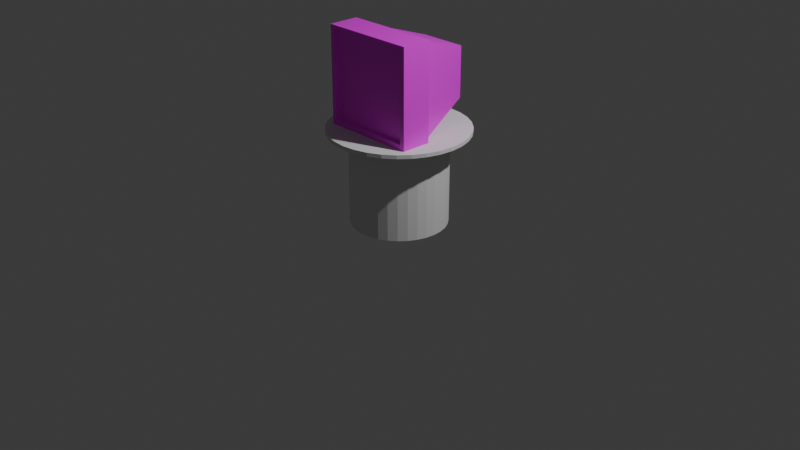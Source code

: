 # Source: terminal.blend  (saved by Blender 4.3.34; exported with 4.5.12 LTS)
import bpy
from mathutils import Matrix  # noqa: F401  (used for matrix-valued properties, if any)

bpy.ops.wm.read_factory_settings(use_empty=True)
scene = bpy.context.scene
scene.name = 'Scene'

# ---- collections
col_collection = bpy.data.collections.new('Collection'); scene.collection.children.link(col_collection)

# ---- images (referenced by path relative to the original .blend; pixels are not part of the script)
import os
ASSET_DIR = os.environ.get("B2B_ASSET_DIR", "")  # directory of the original .blend (textures are referenced by path, not embedded)
HERE = os.path.dirname(os.path.abspath(__file__))  # packed textures are extracted next to this script under _unpacked/

def load_image(name, relpath, width, height, colorspace="sRGB"):
    """Load a texture the original file referenced (path relative to the .blend, or extracted next to this script)."""
    p = next((c for c in (os.path.join(HERE, relpath), os.path.join(ASSET_DIR, relpath)) if relpath and os.path.exists(c)), "")
    if p:
        img = bpy.data.images.load(p, check_existing=True)
        img.name = name
    else:  # same state as the original file: an image datablock whose file is absent (Cycles renders it pink)
        img = bpy.data.images.new(name, width, height)
        img.source = "FILE"
        img.filepath = "//" + (relpath or name)
    img.colorspace_settings.name = colorspace
    return img
img_terminal_png = load_image('terminal.png', 'terminal.png', 1024, 1024, 'sRGB')

# ---- materials (node trees are filled in below, after node groups)
mat_material_001 = bpy.data.materials.new('Material.001')

# ---- material node trees
mat_material_001.use_nodes = True; mat_material_001.node_tree.nodes.clear()
_N = mat_material_001.node_tree.nodes; _L = mat_material_001.node_tree.links
n0 = _N.new('ShaderNodeBsdfPrincipled'); n0.name = 'Principled BSDF'; n0.location = (10, 300)
n1 = _N.new('ShaderNodeOutputMaterial'); n1.name = 'Material Output'; n1.location = (300, 300)
n2 = _N.new('ShaderNodeTexImage'); n2.name = 'Image Texture'; n2.location = (-280, 280)
n2.image = img_terminal_png
_L.new(n0.outputs[0], n1.inputs[0])
_L.new(n2.outputs[0], n0.inputs[0])
n1.is_active_output = True

# ---- world
world_world = bpy.data.worlds.new('World'); scene.world = world_world
world_world.use_nodes = True; world_world.node_tree.nodes.clear()
_N = world_world.node_tree.nodes; _L = world_world.node_tree.links
n0 = _N.new('ShaderNodeOutputWorld'); n0.name = 'World Output'; n0.location = (300, 300)
n1 = _N.new('ShaderNodeBackground'); n1.name = 'Background'; n1.location = (10, 300)
n1.inputs[0].default_value = (0.05088, 0.05088, 0.05088, 1.0)
_L.new(n1.outputs[0], n0.inputs[0])
n0.is_active_output = True
world_world.color = (0.05088, 0.05088, 0.05088)
world_world.sun_shadow_jitter_overblur = 0.0

# ---- cameras
cam_camera = bpy.data.cameras.new('Camera')
cam_camera.clip_end = 100.0
cam_camera.ortho_scale = 7.314

# ---- lights
light_light = bpy.data.lights.new('Light', 'POINT')
light_light.energy = 1000.0
light_light.shadow_soft_size = 0.1

# ---- meshes
me_cylinder = bpy.data.meshes.new('Cylinder')
me_cylinder.from_pydata([(0.0, 1.0, -1.0), (-0.5541, 1.338, 1.0), (0.1951, 0.9808, -1.0), (-0.8045, 1.204, 1.0), (0.3827, 0.9239, -1.0), (-1.024, 1.024, 1.0), (0.5556, 0.8315, -1.0), (-1.204, 0.8045, 1.0), (0.7071, 0.7071, -1.0), (-1.338, 0.5541, 1.0), (0.8315, 0.5556, -1.0), (-1.42, 0.2825, 1.0), (0.9239, 0.3827, -1.0), (-1.448, 0.0, 1.0), (0.9808, 0.1951, -1.0), (-1.42, -0.2825, 1.0), (1.0, 0.0, -1.0), (-1.338, -0.5541, 1.0), (0.9808, -0.1951, -1.0), (-1.204, -0.8045, 1.0), (0.9239, -0.3827, -1.0), (-1.024, -1.024, 1.0), (0.8315, -0.5556, -1.0), (-0.8045, -1.204, 1.0), (0.7071, -0.7071, -1.0), (-0.5541, -1.338, 1.0), (0.5556, -0.8315, -1.0), (-0.2825, -1.42, 1.0), (0.3827, -0.9239, -1.0), (0.0, -1.448, 1.0), (0.1951, -0.9808, -1.0), (0.2825, -1.42, 1.0), (0.0, -1.0, -1.0), (0.5541, -1.338, 1.0), (-0.1951, -0.9808, -1.0), (0.8045, -1.204, 1.0), (-0.3827, -0.9239, -1.0), (1.024, -1.024, 1.0), (-0.5556, -0.8315, -1.0), (1.204, -0.8045, 1.0), (-0.7071, -0.7071, -1.0), (1.338, -0.5541, 1.0), (-0.8315, -0.5556, -1.0), (1.42, -0.2825, 1.0), (-0.9239, -0.3827, -1.0), (1.448, 0.0, 1.0), (-0.9808, -0.1951, -1.0), (1.42, 0.2825, 1.0), (-1.0, 0.0, -1.0), (1.338, 0.5541, 1.0), (-0.9808, 0.1951, -1.0), (1.204, 0.8045, 1.0), (-0.9239, 0.3827, -1.0), (1.024, 1.024, 1.0), (-0.8315, 0.5556, -1.0), (0.8045, 1.204, 1.0), (-0.7071, 0.7071, -1.0), (0.5541, 1.338, 1.0), (-0.5556, 0.8315, -1.0), (0.0, 1.448, 0.9225), (-0.3827, 0.9239, -1.0), (0.0, 1.448, 1.0), (-0.1951, 0.9808, -1.0), (0.2825, 1.42, 1.0), (0.0, 1.0, 0.9225), (0.1951, 0.9808, 0.9225), (0.3827, 0.9239, 0.9225), (0.5556, 0.8315, 0.9225), (0.7071, 0.7071, 0.9225), (0.8315, 0.5556, 0.9225), (0.9239, 0.3827, 0.9225), (0.9808, 0.1951, 0.9225), (1.0, 0.0, 0.9225), (0.9808, -0.1951, 0.9225), (0.9239, -0.3827, 0.9225), (0.8315, -0.5556, 0.9225), (0.7071, -0.7071, 0.9225), (0.5556, -0.8315, 0.9225), (0.3827, -0.9239, 0.9225), (0.1951, -0.9808, 0.9225), (0.0, -1.0, 0.9225), (-0.1951, -0.9808, 0.9225), (-0.3827, -0.9239, 0.9225), (-0.5556, -0.8315, 0.9225), (-0.7071, -0.7071, 0.9225), (-0.8315, -0.5556, 0.9225), (-0.9239, -0.3827, 0.9225), (-0.9808, -0.1951, 0.9225), (-1.0, 0.0, 0.9225), (-0.9808, 0.1951, 0.9225), (-0.9239, 0.3827, 0.9225), (-0.8315, 0.5556, 0.9225), (-0.7071, 0.7071, 0.9225), (-0.5556, 0.8315, 0.9225), (-0.3827, 0.9239, 0.9225), (-0.1951, 0.9808, 0.9225), (0.1951, 0.9808, 1.0), (0.0, 1.0, 1.0), (0.0, 1.0, 0.9225), (0.3827, 0.9239, 1.0), (0.5556, 0.8315, 1.0), (0.7071, 0.7071, 1.0), (0.8315, 0.5556, 1.0), (0.9239, 0.3827, 1.0), (0.9808, 0.1951, 1.0), (1.0, 0.0, 1.0), (0.9808, -0.1951, 1.0), (0.9239, -0.3827, 1.0), (0.8315, -0.5556, 1.0), (0.7071, -0.7071, 1.0), (0.5556, -0.8315, 1.0), (0.3827, -0.9239, 1.0), (0.1951, -0.9808, 1.0), (0.0, -1.0, 1.0), (-0.1951, -0.9808, 1.0), (-0.3827, -0.9239, 1.0), (-0.5556, -0.8315, 1.0), (-0.7071, -0.7071, 1.0), (-0.8315, -0.5556, 1.0), (-0.9239, -0.3827, 1.0), (-0.9808, -0.1951, 1.0), (-1.0, 0.0, 1.0), (-0.9808, 0.1951, 1.0), (-0.9239, 0.3827, 1.0), (-0.8315, 0.5556, 1.0), (-0.7071, 0.7071, 1.0), (-0.5556, 0.8315, 1.0), (-0.3827, 0.9239, 1.0), (-0.1951, 0.9808, 1.0), (0.1951, 0.9808, 0.9225), (0.3827, 0.9239, 0.9225), (0.5556, 0.8315, 0.9225), (0.7071, 0.7071, 0.9225), (0.8315, 0.5556, 0.9225), (0.9239, 0.3827, 0.9225), (0.9808, 0.1951, 0.9225), (1.0, 0.0, 0.9225), (0.9808, -0.1951, 0.9225), (0.9239, -0.3827, 0.9225), (0.8315, -0.5556, 0.9225), (0.7071, -0.7071, 0.9225), (0.5556, -0.8315, 0.9225), (0.3827, -0.9239, 0.9225), (0.1951, -0.9808, 0.9225), (0.0, -1.0, 0.9225), (-0.1951, -0.9808, 0.9225), (-0.3827, -0.9239, 0.9225), (-0.5556, -0.8315, 0.9225), (-0.7071, -0.7071, 0.9225), (-0.8315, -0.5556, 0.9225), (-0.9239, -0.3827, 0.9225), (-0.9808, -0.1951, 0.9225), (-1.0, 0.0, 0.9225), (-0.9808, 0.1951, 0.9225), (-0.9239, 0.3827, 0.9225), (-0.8315, 0.5556, 0.9225), (-0.7071, 0.7071, 0.9225), (-0.5556, 0.8315, 0.9225), (-0.3827, 0.9239, 0.9225), (-0.1951, 0.9808, 0.9225), (-0.2825, 1.42, 1.0), (0.2825, 1.42, 0.9225), (0.5541, 1.338, 0.9225), (0.8045, 1.204, 0.9225), (1.024, 1.024, 0.9225), (1.204, 0.8045, 0.9225), (1.338, 0.5541, 0.9225), (1.42, 0.2825, 0.9225), (1.448, 0.0, 0.9225), (1.42, -0.2825, 0.9225), (1.338, -0.5541, 0.9225), (1.204, -0.8045, 0.9225), (1.024, -1.024, 0.9225), (0.8045, -1.204, 0.9225), (0.5541, -1.338, 0.9225), (0.2825, -1.42, 0.9225), (0.0, -1.448, 0.9225), (-0.2825, -1.42, 0.9225), (-0.5541, -1.338, 0.9225), (-0.8045, -1.204, 0.9225), (-1.024, -1.024, 0.9225), (-1.204, -0.8045, 0.9225), (-1.338, -0.5541, 0.9225), (-1.42, -0.2825, 0.9225), (-1.448, 0.0, 0.9225), (-1.42, 0.2825, 0.9225), (-1.338, 0.5541, 0.9225), (-1.204, 0.8045, 0.9225), (-1.024, 1.024, 0.9225), (-0.8045, 1.204, 0.9225), (-0.5541, 1.338, 0.9225), (-0.2825, 1.42, 0.9225)], [], [(59, 61, 63, 161), (78, 77, 141, 142), (65, 64, 98, 129), (92, 91, 155, 156), (79, 78, 142, 143), (66, 65, 129, 130), (93, 92, 156, 157), (80, 79, 143, 144), (67, 66, 130, 131), (94, 93, 157, 158), (81, 80, 144, 145), (68, 67, 131, 132), (95, 94, 158, 159), (82, 81, 145, 146), (69, 68, 132, 133), (64, 95, 159, 98), (83, 82, 146, 147), (70, 69, 133, 134), (84, 83, 147, 148), (71, 70, 134, 135), (85, 84, 148, 149), (72, 71, 135, 136), (86, 85, 149, 150), (73, 72, 136, 137), (87, 86, 150, 151), (74, 73, 137, 138), (88, 87, 151, 152), (75, 74, 138, 139), (89, 88, 152, 153), (76, 75, 139, 140), (90, 89, 153, 154), (77, 76, 140, 141), (91, 90, 154, 155), (0, 2, 4, 6, 8, 10, 12, 14, 16, 18, 20, 22, 24, 26, 28, 30, 32, 34, 36, 38, 40, 42, 44, 46, 48, 50, 52, 54, 56, 58, 60, 62), (62, 95, 64, 0), (60, 94, 95, 62), (58, 93, 94, 60), (56, 92, 93, 58), (54, 91, 92, 56), (52, 90, 91, 54), (50, 89, 90, 52), (48, 88, 89, 50), (46, 87, 88, 48), (44, 86, 87, 46), (42, 85, 86, 44), (40, 84, 85, 42), (38, 83, 84, 40), (36, 82, 83, 38), (34, 81, 82, 36), (32, 80, 81, 34), (30, 79, 80, 32), (28, 78, 79, 30), (26, 77, 78, 28), (24, 76, 77, 26), (22, 75, 76, 24), (20, 74, 75, 22), (18, 73, 74, 20), (16, 72, 73, 18), (14, 71, 72, 16), (12, 70, 71, 14), (10, 69, 70, 12), (8, 68, 69, 10), (6, 67, 68, 8), (4, 66, 67, 6), (2, 65, 66, 4), (0, 64, 65, 2), (141, 140, 172, 173), (100, 101, 53, 55), (126, 127, 1, 3), (142, 141, 173, 174), (99, 100, 55, 57), (125, 126, 3, 5), (143, 142, 174, 175), (96, 99, 57, 63), (124, 125, 5, 7), (144, 143, 175, 176), (123, 124, 7, 9), (145, 144, 176, 177), (97, 96, 63, 61), (122, 123, 9, 11), (146, 145, 177, 178), (121, 122, 11, 13), (147, 146, 178, 179), (120, 121, 13, 15), (148, 147, 179, 180), (119, 120, 15, 17), (149, 148, 180, 181), (118, 119, 17, 19), (150, 149, 181, 182), (117, 118, 19, 21), (151, 150, 182, 183), (116, 117, 21, 23), (152, 151, 183, 184), (115, 116, 23, 25), (153, 152, 184, 185), (114, 115, 25, 27), (96, 97, 128, 127, 126, 125, 124, 123, 122, 121, 120, 119, 118, 117, 116, 115, 114, 113, 112, 111, 110, 109, 108, 107, 106, 105, 104, 103, 102, 101, 100, 99), (154, 153, 185, 186), (113, 114, 27, 29), (161, 63, 57, 162), (162, 57, 55, 163), (163, 55, 53, 164), (164, 53, 51, 165), (165, 51, 49, 166), (166, 49, 47, 167), (167, 47, 45, 168), (168, 45, 43, 169), (169, 43, 41, 170), (170, 41, 39, 171), (171, 39, 37, 172), (172, 37, 35, 173), (173, 35, 33, 174), (174, 33, 31, 175), (175, 31, 29, 176), (176, 29, 27, 177), (177, 27, 25, 178), (178, 25, 23, 179), (179, 23, 21, 180), (180, 21, 19, 181), (181, 19, 17, 182), (182, 17, 15, 183), (183, 15, 13, 184), (184, 13, 11, 185), (185, 11, 9, 186), (186, 9, 7, 187), (187, 7, 5, 188), (188, 5, 3, 189), (189, 3, 1, 190), (190, 1, 160, 191), (191, 160, 61, 59), (127, 128, 160, 1), (101, 102, 51, 53), (140, 139, 171, 172), (128, 97, 61, 160), (102, 103, 49, 51), (139, 138, 170, 171), (103, 104, 47, 49), (138, 137, 169, 170), (104, 105, 45, 47), (137, 136, 168, 169), (105, 106, 43, 45), (136, 135, 167, 168), (106, 107, 41, 43), (135, 134, 166, 167), (107, 108, 39, 41), (134, 133, 165, 166), (98, 159, 191, 59), (108, 109, 37, 39), (133, 132, 164, 165), (159, 158, 190, 191), (109, 110, 35, 37), (132, 131, 163, 164), (158, 157, 189, 190), (110, 111, 33, 35), (131, 130, 162, 163), (157, 156, 188, 189), (111, 112, 31, 33), (130, 129, 161, 162), (156, 155, 187, 188), (112, 113, 29, 31), (129, 98, 59, 161), (155, 154, 186, 187)])
_uv = me_cylinder.uv_layers.new(name='UVMap')
_uv.uv.foreach_set('vector', [1.0, 0.9806, 1.0, 1.0, 0.9688, 1.0, 0.9688, 0.9806, 0.5625, 0.9806, 0.5938, 0.9806, 0.5938, 0.9806, 0.5625, 0.9806, 0.9688, 0.9806, 1.0, 0.9806, 1.0, 0.9806, 0.9688, 0.9806, 0.125, 0.9806, 0.1562, 0.9806, 0.1562, 0.9806, 0.125, 0.9806, 0.5312, 0.9806, 0.5625, 0.9806, 0.5625, 0.9806, 0.5312, 0.9806, 0.9375, 0.9806, 0.9688, 0.9806, 0.9688, 0.9806, 0.9375, 0.9806, 0.09375, 0.9806, 0.125, 0.9806, 0.125, 0.9806, 0.09375, 0.9806, 0.5, 0.9806, 0.5312, 0.9806, 0.5312, 0.9806, 0.5, 0.9806, 0.9062, 0.9806, 0.9375, 0.9806, 0.9375, 0.9806, 0.9062, 0.9806, 0.0625, 0.9806, 0.09375, 0.9806, 0.09375, 0.9806, 0.0625, 0.9806, 0.4688, 0.9806, 0.5, 0.9806, 0.5, 0.9806, 0.4688, 0.9806, 0.875, 0.9806, 0.9062, 0.9806, 0.9062, 0.9806, 0.875, 0.9806, 0.03125, 0.9806, 0.0625, 0.9806, 0.0625, 0.9806, 0.03125, 0.9806, 0.4375, 0.9806, 0.4688, 0.9806, 0.4688, 0.9806, 0.4375, 0.9806, 0.8438, 0.9806, 0.875, 0.9806, 0.875, 0.9806, 0.8438, 0.9806, 0.0, 0.9806, 0.03125, 0.9806, 0.03125, 0.9806, 0.0, 0.9806, 0.4062, 0.9806, 0.4375, 0.9806, 0.4375, 0.9806, 0.4062, 0.9806, 0.8125, 0.9806, 0.8438, 0.9806, 0.8438, 0.9806, 0.8125, 0.9806, 0.375, 0.9806, 0.4062, 0.9806, 0.4062, 0.9806, 0.375, 0.9806, 0.7812, 0.9806, 0.8125, 0.9806, 0.8125, 0.9806, 0.7812, 0.9806, 0.3438, 0.9806, 0.375, 0.9806, 0.375, 0.9806, 0.3438, 0.9806, 0.75, 0.9806, 0.7812, 0.9806, 0.7812, 0.9806, 0.75, 0.9806, 0.3125, 0.9806, 0.3438, 0.9806, 0.3438, 0.9806, 0.3125, 0.9806, 0.7188, 0.9806, 0.75, 0.9806, 0.75, 0.9806, 0.7188, 0.9806, 0.2812, 0.9806, 0.3125, 0.9806, 0.3125, 0.9806, 0.2812, 0.9806, 0.6875, 0.9806, 0.7188, 0.9806, 0.7188, 0.9806, 0.6875, 0.9806, 0.25, 0.9806, 0.2812, 0.9806, 0.2812, 0.9806, 0.25, 0.9806, 0.6562, 0.9806, 0.6875, 0.9806, 0.6875, 0.9806, 0.6562, 0.9806, 0.2188, 0.9806, 0.25, 0.9806, 0.25, 0.9806, 0.2188, 0.9806, 0.625, 0.9806, 0.6562, 0.9806, 0.6562, 0.9806, 0.625, 0.9806, 0.1875, 0.9806, 0.2188, 0.9806, 0.2188, 0.9806, 0.1875, 0.9806, 0.5938, 0.9806, 0.625, 0.9806, 0.625, 0.9806, 0.5938, 0.9806, 0.1562, 0.9806, 0.1875, 0.9806, 0.1875, 0.9806, 0.1562, 0.9806, 0.75, 0.49, 0.7968, 0.4854, 0.8418, 0.4717, 0.8833, 0.4496, 0.9197, 0.4197, 0.9496, 0.3833, 0.9717, 0.3418, 0.9854, 0.2968, 0.99, 0.25, 0.9854, 0.2032, 0.9717, 0.1582, 0.9496, 0.1167, 0.9197, 0.08029, 0.8833, 0.05045, 0.8418, 0.02827, 0.7968, 0.01461, 0.75, 0.01, 0.7032, 0.01461, 0.6582, 0.02827, 0.6167, 0.05045, 0.5803, 0.08029, 0.5504, 0.1167, 0.5283, 0.1582, 0.5146, 0.2032, 0.51, 0.25, 0.5146, 0.2968, 0.5283, 0.3418, 0.5504, 0.3833, 0.5803, 0.4197, 0.6167, 0.4496, 0.6582, 0.4717, 0.7032, 0.4854, 0.03125, 0.5, 0.03125, 0.9806, 0.0, 0.9806, 0.0, 0.5, 0.0625, 0.5, 0.0625, 0.9806, 0.03125, 0.9806, 0.03125, 0.5, 0.09375, 0.5, 0.09375, 0.9806, 0.0625, 0.9806, 0.0625, 0.5, 0.125, 0.5, 0.125, 0.9806, 0.09375, 0.9806, 0.09375, 0.5, 0.1562, 0.5, 0.1562, 0.9806, 0.125, 0.9806, 0.125, 0.5, 0.1875, 0.5, 0.1875, 0.9806, 0.1562, 0.9806, 0.1562, 0.5, 0.2188, 0.5, 0.2188, 0.9806, 0.1875, 0.9806, 0.1875, 0.5, 0.25, 0.5, 0.25, 0.9806, 0.2188, 0.9806, 0.2188, 0.5, 0.2812, 0.5, 0.2812, 0.9806, 0.25, 0.9806, 0.25, 0.5, 0.3125, 0.5, 0.3125, 0.9806, 0.2812, 0.9806, 0.2812, 0.5, 0.3438, 0.5, 0.3438, 0.9806, 0.3125, 0.9806, 0.3125, 0.5, 0.375, 0.5, 0.375, 0.9806, 0.3438, 0.9806, 0.3438, 0.5, 0.4062, 0.5, 0.4062, 0.9806, 0.375, 0.9806, 0.375, 0.5, 0.4375, 0.5, 0.4375, 0.9806, 0.4062, 0.9806, 0.4062, 0.5, 0.4688, 0.5, 0.4688, 0.9806, 0.4375, 0.9806, 0.4375, 0.5, 0.5, 0.5, 0.5, 0.9806, 0.4688, 0.9806, 0.4688, 0.5, 0.5312, 0.5, 0.5312, 0.9806, 0.5, 0.9806, 0.5, 0.5, 0.5625, 0.5, 0.5625, 0.9806, 0.5312, 0.9806, 0.5312, 0.5, 0.5938, 0.5, 0.5938, 0.9806, 0.5625, 0.9806, 0.5625, 0.5, 0.625, 0.5, 0.625, 0.9806, 0.5938, 0.9806, 0.5938, 0.5, 0.6562, 0.5, 0.6562, 0.9806, 0.625, 0.9806, 0.625, 0.5, 0.6875, 0.5, 0.6875, 0.9806, 0.6562, 0.9806, 0.6562, 0.5, 0.7188, 0.5, 0.7188, 0.9806, 0.6875, 0.9806, 0.6875, 0.5, 0.75, 0.5, 0.75, 0.9806, 0.7188, 0.9806, 0.7188, 0.5, 0.7812, 0.5, 0.7812, 0.9806, 0.75, 0.9806, 0.75, 0.5, 0.8125, 0.5, 0.8125, 0.9806, 0.7812, 0.9806, 0.7812, 0.5, 0.8438, 0.5, 0.8438, 0.9806, 0.8125, 0.9806, 0.8125, 0.5, 0.875, 0.5, 0.875, 0.9806, 0.8438, 0.9806, 0.8438, 0.5, 0.9062, 0.5, 0.9062, 0.9806, 0.875, 0.9806, 0.875, 0.5, 0.9375, 0.5, 0.9375, 0.9806, 0.9062, 0.9806, 0.9062, 0.5, 0.9688, 0.5, 0.9688, 0.9806, 0.9375, 0.9806, 0.9375, 0.5, 1.0, 0.5, 1.0, 0.9806, 0.9688, 0.9806, 0.9688, 0.5, 0.5938, 0.9806, 0.625, 0.9806, 0.625, 0.9806, 0.5938, 0.9806, 0.3833, 0.4496, 0.4197, 0.4197, 0.4197, 0.4197, 0.3833, 0.4496, 0.1167, 0.4496, 0.1582, 0.4717, 0.1582, 0.4717, 0.1167, 0.4496, 0.5625, 0.9806, 0.5938, 0.9806, 0.5938, 0.9806, 0.5625, 0.9806, 0.3418, 0.4717, 0.3833, 0.4496, 0.3833, 0.4496, 0.3418, 0.4717, 0.08029, 0.4197, 0.1167, 0.4496, 0.1167, 0.4496, 0.08029, 0.4197, 0.5312, 0.9806, 0.5625, 0.9806, 0.5625, 0.9806, 0.5312, 0.9806, 0.2968, 0.4854, 0.3418, 0.4717, 0.3418, 0.4717, 0.2968, 0.4854, 0.05045, 0.3833, 0.08029, 0.4197, 0.08029, 0.4197, 0.05045, 0.3833, 0.5, 0.9806, 0.5312, 0.9806, 0.5312, 0.9806, 0.5, 0.9806, 0.02827, 0.3418, 0.05045, 0.3833, 0.05045, 0.3833, 0.02827, 0.3418, 0.4688, 0.9806, 0.5, 0.9806, 0.5, 0.9806, 0.4688, 0.9806, 0.25, 0.49, 0.2968, 0.4854, 0.2968, 0.4854, 0.25, 0.49, 0.01461, 0.2968, 0.02827, 0.3418, 0.02827, 0.3418, 0.01461, 0.2968, 0.4375, 0.9806, 0.4688, 0.9806, 0.4688, 0.9806, 0.4375, 0.9806, 0.01, 0.25, 0.01461, 0.2968, 0.01461, 0.2968, 0.01, 0.25, 0.4062, 0.9806, 0.4375, 0.9806, 0.4375, 0.9806, 0.4062, 0.9806, 0.01461, 0.2032, 0.01, 0.25, 0.01, 0.25, 0.01461, 0.2032, 0.375, 0.9806, 0.4062, 0.9806, 0.4062, 0.9806, 0.375, 0.9806, 0.02827, 0.1582, 0.01461, 0.2032, 0.01461, 0.2032, 0.02827, 0.1582, 0.3438, 0.9806, 0.375, 0.9806, 0.375, 0.9806, 0.3438, 0.9806, 0.05045, 0.1167, 0.02827, 0.1582, 0.02827, 0.1582, 0.05045, 0.1167, 0.3125, 0.9806, 0.3438, 0.9806, 0.3438, 0.9806, 0.3125, 0.9806, 0.08029, 0.08029, 0.05045, 0.1167, 0.05045, 0.1167, 0.08029, 0.08029, 0.2812, 0.9806, 0.3125, 0.9806, 0.3125, 0.9806, 0.2812, 0.9806, 0.1167, 0.05045, 0.08029, 0.08029, 0.08029, 0.08029, 0.1167, 0.05045, 0.25, 0.9806, 0.2812, 0.9806, 0.2812, 0.9806, 0.25, 0.9806, 0.1582, 0.02827, 0.1167, 0.05045, 0.1167, 0.05045, 0.1582, 0.02827, 0.2188, 0.9806, 0.25, 0.9806, 0.25, 0.9806, 0.2188, 0.9806, 0.2032, 0.01461, 0.1582, 0.02827, 0.1582, 0.02827, 0.2032, 0.01461, 0.2968, 0.4854, 0.25, 0.49, 0.2032, 0.4854, 0.1582, 0.4717, 0.1167, 0.4496, 0.08029, 0.4197, 0.05045, 0.3833, 0.02827, 0.3418, 0.01461, 0.2968, 0.01, 0.25, 0.01461, 0.2032, 0.02827, 0.1582, 0.05045, 0.1167, 0.08029, 0.08029, 0.1167, 0.05045, 0.1582, 0.02827, 0.2032, 0.01461, 0.25, 0.01, 0.2968, 0.01461, 0.3418, 0.02827, 0.3833, 0.05045, 0.4197, 0.08029, 0.4496, 0.1167, 0.4717, 0.1582, 0.4854, 0.2032, 0.49, 0.25, 0.4854, 0.2968, 0.4717, 0.3418, 0.4496, 0.3833, 0.4197, 0.4197, 0.3833, 0.4496, 0.3418, 0.4717, 0.1875, 0.9806, 0.2188, 0.9806, 0.2188, 0.9806, 0.1875, 0.9806, 0.25, 0.01, 0.2032, 0.01461, 0.2032, 0.01461, 0.25, 0.01, 0.9688, 0.9806, 0.9688, 1.0, 0.9375, 1.0, 0.9375, 0.9806, 0.9375, 0.9806, 0.9375, 1.0, 0.9062, 1.0, 0.9062, 0.9806, 0.9062, 0.9806, 0.9062, 1.0, 0.875, 1.0, 0.875, 0.9806, 0.875, 0.9806, 0.875, 1.0, 0.8438, 1.0, 0.8438, 0.9806, 0.8438, 0.9806, 0.8438, 1.0, 0.8125, 1.0, 0.8125, 0.9806, 0.8125, 0.9806, 0.8125, 1.0, 0.7812, 1.0, 0.7812, 0.9806, 0.7812, 0.9806, 0.7812, 1.0, 0.75, 1.0, 0.75, 0.9806, 0.75, 0.9806, 0.75, 1.0, 0.7188, 1.0, 0.7188, 0.9806, 0.7188, 0.9806, 0.7188, 1.0, 0.6875, 1.0, 0.6875, 0.9806, 0.6875, 0.9806, 0.6875, 1.0, 0.6562, 1.0, 0.6562, 0.9806, 0.6562, 0.9806, 0.6562, 1.0, 0.625, 1.0, 0.625, 0.9806, 0.625, 0.9806, 0.625, 1.0, 0.5938, 1.0, 0.5938, 0.9806, 0.5938, 0.9806, 0.5938, 1.0, 0.5625, 1.0, 0.5625, 0.9806, 0.5625, 0.9806, 0.5625, 1.0, 0.5312, 1.0, 0.5312, 0.9806, 0.5312, 0.9806, 0.5312, 1.0, 0.5, 1.0, 0.5, 0.9806, 0.5, 0.9806, 0.5, 1.0, 0.4688, 1.0, 0.4688, 0.9806, 0.4688, 0.9806, 0.4688, 1.0, 0.4375, 1.0, 0.4375, 0.9806, 0.4375, 0.9806, 0.4375, 1.0, 0.4062, 1.0, 0.4062, 0.9806, 0.4062, 0.9806, 0.4062, 1.0, 0.375, 1.0, 0.375, 0.9806, 0.375, 0.9806, 0.375, 1.0, 0.3438, 1.0, 0.3438, 0.9806, 0.3438, 0.9806, 0.3438, 1.0, 0.3125, 1.0, 0.3125, 0.9806, 0.3125, 0.9806, 0.3125, 1.0, 0.2812, 1.0, 0.2812, 0.9806, 0.2812, 0.9806, 0.2812, 1.0, 0.25, 1.0, 0.25, 0.9806, 0.25, 0.9806, 0.25, 1.0, 0.2188, 1.0, 0.2188, 0.9806, 0.2188, 0.9806, 0.2188, 1.0, 0.1875, 1.0, 0.1875, 0.9806, 0.1875, 0.9806, 0.1875, 1.0, 0.1562, 1.0, 0.1562, 0.9806, 0.1562, 0.9806, 0.1562, 1.0, 0.125, 1.0, 0.125, 0.9806, 0.125, 0.9806, 0.125, 1.0, 0.09375, 1.0, 0.09375, 0.9806, 0.09375, 0.9806, 0.09375, 1.0, 0.0625, 1.0, 0.0625, 0.9806, 0.0625, 0.9806, 0.0625, 1.0, 0.03125, 1.0, 0.03125, 0.9806, 0.03125, 0.9806, 0.03125, 1.0, 0.0, 1.0, 0.0, 0.9806, 0.1582, 0.4717, 0.2032, 0.4854, 0.2032, 0.4854, 0.1582, 0.4717, 0.4197, 0.4197, 0.4496, 0.3833, 0.4496, 0.3833, 0.4197, 0.4197, 0.625, 0.9806, 0.6562, 0.9806, 0.6562, 0.9806, 0.625, 0.9806, 0.2032, 0.4854, 0.25, 0.49, 0.25, 0.49, 0.2032, 0.4854, 0.4496, 0.3833, 0.4717, 0.3418, 0.4717, 0.3418, 0.4496, 0.3833, 0.6562, 0.9806, 0.6875, 0.9806, 0.6875, 0.9806, 0.6562, 0.9806, 0.4717, 0.3418, 0.4854, 0.2968, 0.4854, 0.2968, 0.4717, 0.3418, 0.6875, 0.9806, 0.7188, 0.9806, 0.7188, 0.9806, 0.6875, 0.9806, 0.4854, 0.2968, 0.49, 0.25, 0.49, 0.25, 0.4854, 0.2968, 0.7188, 0.9806, 0.75, 0.9806, 0.75, 0.9806, 0.7188, 0.9806, 0.49, 0.25, 0.4854, 0.2032, 0.4854, 0.2032, 0.49, 0.25, 0.75, 0.9806, 0.7812, 0.9806, 0.7812, 0.9806, 0.75, 0.9806, 0.4854, 0.2032, 0.4717, 0.1582, 0.4717, 0.1582, 0.4854, 0.2032, 0.7812, 0.9806, 0.8125, 0.9806, 0.8125, 0.9806, 0.7812, 0.9806, 0.4717, 0.1582, 0.4496, 0.1167, 0.4496, 0.1167, 0.4717, 0.1582, 0.8125, 0.9806, 0.8438, 0.9806, 0.8438, 0.9806, 0.8125, 0.9806, 0.0, 0.9806, 0.03125, 0.9806, 0.03125, 0.9806, 0.0, 0.9806, 0.4496, 0.1167, 0.4197, 0.08029, 0.4197, 0.08029, 0.4496, 0.1167, 0.8438, 0.9806, 0.875, 0.9806, 0.875, 0.9806, 0.8438, 0.9806, 0.03125, 0.9806, 0.0625, 0.9806, 0.0625, 0.9806, 0.03125, 0.9806, 0.4197, 0.08029, 0.3833, 0.05045, 0.3833, 0.05045, 0.4197, 0.08029, 0.875, 0.9806, 0.9062, 0.9806, 0.9062, 0.9806, 0.875, 0.9806, 0.0625, 0.9806, 0.09375, 0.9806, 0.09375, 0.9806, 0.0625, 0.9806, 0.3833, 0.05045, 0.3418, 0.02827, 0.3418, 0.02827, 0.3833, 0.05045, 0.9062, 0.9806, 0.9375, 0.9806, 0.9375, 0.9806, 0.9062, 0.9806, 0.09375, 0.9806, 0.125, 0.9806, 0.125, 0.9806, 0.09375, 0.9806, 0.3418, 0.02827, 0.2968, 0.01461, 0.2968, 0.01461, 0.3418, 0.02827, 0.9375, 0.9806, 0.9688, 0.9806, 0.9688, 0.9806, 0.9375, 0.9806, 0.125, 0.9806, 0.1562, 0.9806, 0.1562, 0.9806, 0.125, 0.9806, 0.2968, 0.01461, 0.25, 0.01, 0.25, 0.01, 0.2968, 0.01461, 0.9688, 0.9806, 1.0, 0.9806, 1.0, 0.9806, 0.9688, 0.9806, 0.1562, 0.9806, 0.1875, 0.9806, 0.1875, 0.9806, 0.1562, 0.9806])
me_cylinder.update()
me_cube_001 = bpy.data.meshes.new('Cube.001')
me_cube_001.from_pydata([(-1.0, -1.0, -1.038), (-1.0, -1.0, 0.9618), (-0.5488, 1.0, -0.587), (-0.5488, 1.0, 0.5107), (1.0, -1.0, -1.038), (1.0, -1.0, 0.9618), (0.5488, 1.0, -0.587), (0.5488, 1.0, 0.5107), (-1.0, -0.3626, -1.038), (-1.0, -0.3626, 0.9618), (1.0, -0.3626, -1.038), (1.0, -0.3626, 0.9618), (-1.108, -0.3626, -1.038), (-1.108, -1.0, -1.038), (-1.108, -1.0, 1.038), (1.108, -0.3626, 1.038), (1.108, -1.0, 1.038), (1.108, -1.0, -1.038), (-1.108, -0.3626, 1.038), (1.108, -0.3626, -1.038), (-1.0, -1.0, -1.038), (-1.0, -1.0, 0.9618), (1.0, -1.0, 0.9618), (1.0, -1.0, -1.038), (1.0, -1.0, -0.9253), (-1.0, -1.0, -0.9253), (-1.0, -0.8964, -0.9253), (-1.0, -0.8964, 0.9618), (1.0, -0.8964, 0.9618), (1.0, -0.8964, -0.9253)], [], [(8, 9, 3, 2), (2, 3, 7, 6), (1, 5, 16, 14), (5, 1, 21, 22), (8, 10, 4, 0), (8, 0, 13, 12), (7, 3, 9, 11), (2, 6, 10, 8), (6, 7, 11, 10), (9, 8, 12, 18), (19, 15, 16, 17), (15, 18, 14, 16), (13, 14, 18, 12), (5, 4, 17, 16), (10, 11, 15, 19), (11, 9, 18, 15), (4, 10, 19, 17), (0, 1, 14, 13), (23, 24, 25, 20), (4, 5, 22, 24, 23), (1, 0, 20, 25, 21), (0, 4, 23, 20), (22, 21, 27, 28), (26, 29, 28, 27), (25, 24, 29, 26), (24, 22, 28, 29), (21, 25, 26, 27)])
_uv = me_cube_001.uv_layers.new(name='UVMap')
_uv.uv.foreach_set('vector', [0.5631, 0.4121, 0.5631, 0.332, 0.6201, 0.3501, 0.6201, 0.3941, 0.8262, 0.376, 0.7822, 0.376, 0.7822, 0.332, 0.8262, 0.332, 0.08413, 0.0854, 0.08413, 0.1655, 0.08107, 0.1699, 0.08107, 0.08107, 0.9189, 0.5743, 0.9189, 0.5743, 0.9189, 0.5743, 0.9189, 0.5743, 0.1381, 0.4165, 0.1381, 0.3363, 0.1632, 0.3363, 0.1632, 0.4165, 0.1381, 0.4165, 0.1632, 0.4165, 0.1632, 0.4208, 0.1381, 0.4208, 0.3823, 0.5924, 0.3823, 0.6363, 0.3253, 0.6544, 0.3253, 0.5743, 0.08107, 0.3984, 0.08107, 0.3544, 0.1381, 0.3363, 0.1381, 0.4165, 0.5718, 0.1431, 0.5718, 0.09915, 0.6288, 0.08107, 0.6288, 0.1612, 0.3295, 0.1655, 0.4096, 0.1655, 0.4096, 0.1699, 0.3264, 0.1699, 0.08107, 0.6661, 0.08107, 0.5829, 0.1062, 0.5829, 0.1062, 0.6661, 0.5696, 0.5743, 0.5696, 0.6631, 0.5445, 0.6631, 0.5445, 0.5743, 0.7317, 0.6575, 0.7317, 0.5743, 0.7568, 0.5743, 0.7568, 0.6575, 0.08413, 0.1655, 0.1643, 0.1655, 0.1643, 0.1699, 0.08107, 0.1699, 0.4096, 0.0854, 0.3295, 0.0854, 0.3264, 0.08107, 0.4096, 0.08107, 0.3295, 0.0854, 0.3295, 0.1655, 0.3264, 0.1699, 0.3264, 0.08107, 0.1632, 0.3363, 0.1381, 0.3363, 0.1381, 0.332, 0.1632, 0.332, 0.1643, 0.0854, 0.08413, 0.0854, 0.08107, 0.08107, 0.1643, 0.08107, 0.7909, 0.08107, 0.7955, 0.08107, 0.7955, 0.1612, 0.7909, 0.1612, 0.08107, 0.9084, 0.08107, 0.8283, 0.08107, 0.8283, 0.08107, 0.9039, 0.08107, 0.9084, 0.9189, 0.5743, 0.9189, 0.5743, 0.9189, 0.5743, 0.9189, 0.5743, 0.9189, 0.5743, 0.9189, 0.5743, 0.9189, 0.5743, 0.9189, 0.5743, 0.9189, 0.5743, 0.3294, 0.8166, 0.3294, 0.8967, 0.3253, 0.8967, 0.3253, 0.8166, 0.4009, 0.332, 0.4009, 0.4121, 0.3253, 0.4121, 0.3253, 0.332, 0.7317, 0.8998, 0.7317, 0.8196, 0.7358, 0.8196, 0.7358, 0.8998, 0.8979, 0.8952, 0.8979, 0.8196, 0.902, 0.8196, 0.902, 0.8952, 0.5485, 0.8252, 0.5485, 0.9008, 0.5445, 0.9008, 0.5445, 0.8252])
me_cube_001.materials.append(mat_material_001)
me_cube_001.use_paint_bone_selection = False
me_cube_001.use_paint_mask = True
me_cube_001.update()

# ---- objects
ob_light = bpy.data.objects.new('Light', light_light)
ob_camera = bpy.data.objects.new('Camera', cam_camera)
ob_desk = bpy.data.objects.new('desk', me_cylinder)
ob_cube = bpy.data.objects.new('Cube', me_cube_001)

# ---- transforms, parenting, visibility, modifiers, constraints
ob_light.location = (4.076, 1.005, 5.904)
ob_light.rotation_euler = (0.6503, 0.05522, 1.866)
ob_light.lock_rotations_4d = False
ob_light.empty_display_type = 'ARROWS'
ob_light.color = (0.0, 0.0, 0.0, 0.0)
ob_light.lineart.crease_threshold = 0.0
ob_camera.location = (7.359, -6.926, 4.958)
ob_camera.rotation_euler = (1.109, 0.0, 0.8149)
ob_camera.lock_rotations_4d = False
ob_camera.empty_display_type = 'ARROWS'
ob_camera.color = (0.0, 0.0, 0.0, 0.0)
ob_camera.display_type = 'WIRE'
ob_camera.lineart.crease_threshold = 0.0
ob_desk.location = (0.0, 0.0, 0.5)
ob_desk.scale = (0.5, 0.5, 0.5)
ob_cube.location = (0.0, 0.08719, 1.5)
ob_cube.scale = (0.4513, 0.5, 0.4816)

# ---- collection membership
col_collection.objects.link(ob_light)
col_collection.objects.link(ob_camera)
col_collection.objects.link(ob_desk)
col_collection.objects.link(ob_cube)

# ---- scene / render settings (as saved in the file)
scene.camera = ob_camera
scene.frame_start = 1; scene.frame_end = 250; scene.frame_set(1)
scene.render.engine = 'BLENDER_EEVEE_NEXT'
bpy.context.view_layer.update()

